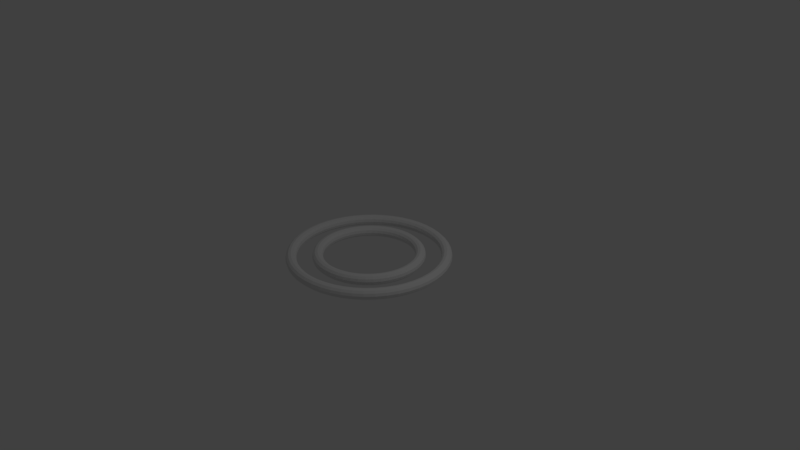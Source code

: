 # Source: DoubleRing.blend  (saved by Blender 2.79.0; exported with 4.5.12 LTS)
import bpy
from mathutils import Matrix  # noqa: F401  (used for matrix-valued properties, if any)

bpy.ops.wm.read_factory_settings(use_empty=True)
scene = bpy.context.scene
scene.name = 'Scene'

# ---- collections
col_collection_1 = bpy.data.collections.new('Collection 1'); scene.collection.children.link(col_collection_1)

# ---- world
world_world = bpy.data.worlds.new('World'); scene.world = world_world
world_world.color = (0.05088, 0.05088, 0.05088)
world_world.use_sun_shadow = False
world_world.sun_shadow_jitter_overblur = 0.0
world_world.cycles.sampling_method = 'MANUAL'

# ---- cameras
cam_camera = bpy.data.cameras.new('Camera')
cam_camera.clip_end = 100.0
cam_camera.lens = 35.0
cam_camera.sensor_width = 32.0
cam_camera.sensor_height = 18.0
cam_camera.ortho_scale = 7.314
cam_camera.dof.focus_distance = 0.0
cam_camera.dof.aperture_fstop = 128.0

# ---- lights
light_lamp = bpy.data.lights.new('Lamp', 'POINT')
light_lamp.transmission_factor = 0.0
light_lamp.cutoff_distance = 30.0
light_lamp.energy = 100.0
light_lamp.shadow_buffer_clip_start = 1.001
light_lamp.shadow_soft_size = 0.1
light_lamp.shadow_maximum_resolution = 0.006
light_lamp.use_absolute_resolution = True

# ---- meshes
me_torus_002 = bpy.data.meshes.new('Torus.002')
me_torus_002.from_pydata([(1.07, 0.0, 0.0), (1.061, 0.0, 0.035), (1.035, 0.0, 0.06062), (1.0, 0.0, 0.07), (0.965, 0.0, 0.06062), (0.9394, 0.0, 0.035), (0.93, 0.0, 8.573e-18), (0.9394, 0.0, -0.035), (0.965, 0.0, -0.06062), (1.0, 0.0, -0.07), (1.035, 0.0, -0.06062), (1.061, 0.0, -0.035), (1.061, 0.1397, 0.0), (1.052, 0.1384, 0.035), (1.026, 0.1351, 0.06062), (0.9914, 0.1305, 0.07), (0.9567, 0.126, 0.06062), (0.9313, 0.1226, 0.035), (0.922, 0.1214, 8.573e-18), (0.9313, 0.1226, -0.035), (0.9567, 0.126, -0.06062), (0.9914, 0.1305, -0.07), (1.026, 0.1351, -0.06062), (1.052, 0.1384, -0.035), (1.034, 0.2769, 0.0), (1.024, 0.2745, 0.035), (0.9997, 0.2679, 0.06062), (0.9659, 0.2588, 0.07), (0.9321, 0.2498, 0.06062), (0.9074, 0.2431, 0.035), (0.8983, 0.2407, 8.573e-18), (0.9074, 0.2431, -0.035), (0.9321, 0.2498, -0.06062), (0.9659, 0.2588, -0.07), (0.9997, 0.2679, -0.06062), (1.024, 0.2745, -0.035), (0.9886, 0.4095, 0.0), (0.9799, 0.4059, 0.035), (0.9562, 0.3961, 0.06062), (0.9239, 0.3827, 0.07), (0.8915, 0.3693, 0.06062), (0.8679, 0.3595, 0.035), (0.8592, 0.3559, 8.573e-18), (0.8679, 0.3595, -0.035), (0.8915, 0.3693, -0.06062), (0.9239, 0.3827, -0.07), (0.9562, 0.3961, -0.06062), (0.9799, 0.4059, -0.035), (0.9266, 0.535, 0.0), (0.9185, 0.5303, 0.035), (0.8963, 0.5175, 0.06062), (0.866, 0.5, 0.07), (0.8357, 0.4825, 0.06062), (0.8135, 0.4697, 0.035), (0.8054, 0.465, 8.573e-18), (0.8135, 0.4697, -0.035), (0.8357, 0.4825, -0.06062), (0.866, 0.5, -0.07), (0.8963, 0.5175, -0.06062), (0.9185, 0.5303, -0.035), (0.8489, 0.6514, 0.0), (0.8414, 0.6457, 0.035), (0.8211, 0.6301, 0.06062), (0.7934, 0.6088, 0.07), (0.7656, 0.5875, 0.06062), (0.7453, 0.5719, 0.035), (0.7378, 0.5661, 8.573e-18), (0.7453, 0.5719, -0.035), (0.7656, 0.5875, -0.06062), (0.7934, 0.6088, -0.07), (0.8211, 0.6301, -0.06062), (0.8414, 0.6457, -0.035), (0.7566, 0.7566, 0.0), (0.75, 0.75, 0.035), (0.7319, 0.7319, 0.06062), (0.7071, 0.7071, 0.07), (0.6824, 0.6824, 0.06062), (0.6642, 0.6642, 0.035), (0.6576, 0.6576, 8.573e-18), (0.6642, 0.6642, -0.035), (0.6824, 0.6824, -0.06062), (0.7071, 0.7071, -0.07), (0.7319, 0.7319, -0.06062), (0.75, 0.75, -0.035), (0.6514, 0.8489, 0.0), (0.6457, 0.8414, 0.035), (0.6301, 0.8211, 0.06062), (0.6088, 0.7934, 0.07), (0.5875, 0.7656, 0.06062), (0.5719, 0.7453, 0.035), (0.5661, 0.7378, 8.573e-18), (0.5719, 0.7453, -0.035), (0.5875, 0.7656, -0.06062), (0.6088, 0.7934, -0.07), (0.6301, 0.8211, -0.06062), (0.6457, 0.8414, -0.035), (0.535, 0.9266, 0.0), (0.5303, 0.9185, 0.035), (0.5175, 0.8963, 0.06062), (0.5, 0.866, 0.07), (0.4825, 0.8357, 0.06062), (0.4697, 0.8135, 0.035), (0.465, 0.8054, 8.573e-18), (0.4697, 0.8135, -0.035), (0.4825, 0.8357, -0.06062), (0.5, 0.866, -0.07), (0.5175, 0.8963, -0.06062), (0.5303, 0.9185, -0.035), (0.4095, 0.9886, 0.0), (0.4059, 0.9799, 0.035), (0.3961, 0.9562, 0.06062), (0.3827, 0.9239, 0.07), (0.3693, 0.8915, 0.06062), (0.3595, 0.8679, 0.035), (0.3559, 0.8592, 8.573e-18), (0.3595, 0.8679, -0.035), (0.3693, 0.8915, -0.06062), (0.3827, 0.9239, -0.07), (0.3961, 0.9562, -0.06062), (0.4059, 0.9799, -0.035), (0.2769, 1.034, 0.0), (0.2745, 1.024, 0.035), (0.2679, 0.9997, 0.06062), (0.2588, 0.9659, 0.07), (0.2498, 0.9321, 0.06062), (0.2431, 0.9074, 0.035), (0.2407, 0.8983, 8.573e-18), (0.2431, 0.9074, -0.035), (0.2498, 0.9321, -0.06062), (0.2588, 0.9659, -0.07), (0.2679, 0.9997, -0.06062), (0.2745, 1.024, -0.035), (0.1397, 1.061, 0.0), (0.1384, 1.052, 0.035), (0.1351, 1.026, 0.06062), (0.1305, 0.9914, 0.07), (0.126, 0.9567, 0.06062), (0.1226, 0.9313, 0.035), (0.1214, 0.922, 8.573e-18), (0.1226, 0.9313, -0.035), (0.126, 0.9567, -0.06062), (0.1305, 0.9914, -0.07), (0.1351, 1.026, -0.06062), (0.1384, 1.052, -0.035), (8.078e-08, 1.07, 0.0), (8.007e-08, 1.061, 0.035), (7.814e-08, 1.035, 0.06062), (7.55e-08, 1.0, 0.07), (7.286e-08, 0.965, 0.06062), (7.092e-08, 0.9394, 0.035), (7.021e-08, 0.93, 8.573e-18), (7.092e-08, 0.9394, -0.035), (7.286e-08, 0.965, -0.06062), (7.55e-08, 1.0, -0.07), (7.814e-08, 1.035, -0.06062), (8.007e-08, 1.061, -0.035), (-0.1397, 1.061, 0.0), (-0.1384, 1.052, 0.035), (-0.1351, 1.026, 0.06062), (-0.1305, 0.9914, 0.07), (-0.126, 0.9567, 0.06062), (-0.1226, 0.9313, 0.035), (-0.1214, 0.922, 8.573e-18), (-0.1226, 0.9313, -0.035), (-0.126, 0.9567, -0.06062), (-0.1305, 0.9914, -0.07), (-0.1351, 1.026, -0.06062), (-0.1384, 1.052, -0.035), (-0.2769, 1.034, 0.0), (-0.2745, 1.024, 0.035), (-0.2679, 0.9997, 0.06062), (-0.2588, 0.9659, 0.07), (-0.2498, 0.9321, 0.06062), (-0.2431, 0.9074, 0.035), (-0.2407, 0.8983, 8.573e-18), (-0.2431, 0.9074, -0.035), (-0.2498, 0.9321, -0.06062), (-0.2588, 0.9659, -0.07), (-0.2679, 0.9997, -0.06062), (-0.2745, 1.024, -0.035), (-0.4095, 0.9886, 0.0), (-0.4059, 0.9799, 0.035), (-0.3961, 0.9562, 0.06062), (-0.3827, 0.9239, 0.07), (-0.3693, 0.8915, 0.06062), (-0.3595, 0.8679, 0.035), (-0.3559, 0.8592, 8.573e-18), (-0.3595, 0.8679, -0.035), (-0.3693, 0.8915, -0.06062), (-0.3827, 0.9239, -0.07), (-0.3961, 0.9562, -0.06062), (-0.4059, 0.9799, -0.035), (-0.535, 0.9266, 0.0), (-0.5303, 0.9185, 0.035), (-0.5175, 0.8963, 0.06062), (-0.5, 0.866, 0.07), (-0.4825, 0.8357, 0.06062), (-0.4697, 0.8135, 0.035), (-0.465, 0.8054, 8.573e-18), (-0.4697, 0.8135, -0.035), (-0.4825, 0.8357, -0.06062), (-0.5, 0.866, -0.07), (-0.5175, 0.8963, -0.06062), (-0.5303, 0.9185, -0.035), (-0.6514, 0.8489, 0.0), (-0.6457, 0.8414, 0.035), (-0.6301, 0.8211, 0.06062), (-0.6088, 0.7934, 0.07), (-0.5875, 0.7656, 0.06062), (-0.5719, 0.7453, 0.035), (-0.5661, 0.7378, 8.573e-18), (-0.5719, 0.7453, -0.035), (-0.5875, 0.7656, -0.06062), (-0.6088, 0.7934, -0.07), (-0.6301, 0.8211, -0.06062), (-0.6457, 0.8414, -0.035), (-0.7566, 0.7566, 0.0), (-0.75, 0.75, 0.035), (-0.7319, 0.7319, 0.06062), (-0.7071, 0.7071, 0.07), (-0.6824, 0.6824, 0.06062), (-0.6642, 0.6642, 0.035), (-0.6576, 0.6576, 8.573e-18), (-0.6642, 0.6642, -0.035), (-0.6824, 0.6824, -0.06062), (-0.7071, 0.7071, -0.07), (-0.7319, 0.7319, -0.06062), (-0.75, 0.75, -0.035), (-0.8489, 0.6514, 0.0), (-0.8414, 0.6457, 0.035), (-0.8211, 0.6301, 0.06062), (-0.7934, 0.6088, 0.07), (-0.7656, 0.5875, 0.06062), (-0.7453, 0.5719, 0.035), (-0.7378, 0.5661, 8.573e-18), (-0.7453, 0.5719, -0.035), (-0.7656, 0.5875, -0.06062), (-0.7934, 0.6088, -0.07), (-0.8211, 0.6301, -0.06062), (-0.8414, 0.6457, -0.035), (-0.9266, 0.535, 0.0), (-0.9185, 0.5303, 0.035), (-0.8963, 0.5175, 0.06062), (-0.866, 0.5, 0.07), (-0.8357, 0.4825, 0.06062), (-0.8135, 0.4697, 0.035), (-0.8054, 0.465, 8.573e-18), (-0.8135, 0.4697, -0.035), (-0.8357, 0.4825, -0.06062), (-0.866, 0.5, -0.07), (-0.8963, 0.5175, -0.06062), (-0.9185, 0.5303, -0.035), (-0.9886, 0.4095, 0.0), (-0.9799, 0.4059, 0.035), (-0.9562, 0.3961, 0.06062), (-0.9239, 0.3827, 0.07), (-0.8915, 0.3693, 0.06062), (-0.8679, 0.3595, 0.035), (-0.8592, 0.3559, 8.573e-18), (-0.8679, 0.3595, -0.035), (-0.8915, 0.3693, -0.06062), (-0.9239, 0.3827, -0.07), (-0.9562, 0.3961, -0.06062), (-0.9799, 0.4059, -0.035), (-1.034, 0.2769, 0.0), (-1.024, 0.2745, 0.035), (-0.9997, 0.2679, 0.06062), (-0.9659, 0.2588, 0.07), (-0.9321, 0.2498, 0.06062), (-0.9074, 0.2431, 0.035), (-0.8983, 0.2407, 8.573e-18), (-0.9074, 0.2431, -0.035), (-0.9321, 0.2498, -0.06062), (-0.9659, 0.2588, -0.07), (-0.9997, 0.2679, -0.06062), (-1.024, 0.2745, -0.035), (-1.061, 0.1397, 0.0), (-1.052, 0.1384, 0.035), (-1.026, 0.1351, 0.06062), (-0.9914, 0.1305, 0.07), (-0.9567, 0.126, 0.06062), (-0.9313, 0.1226, 0.035), (-0.922, 0.1214, 8.573e-18), (-0.9313, 0.1226, -0.035), (-0.9567, 0.126, -0.06062), (-0.9914, 0.1305, -0.07), (-1.026, 0.1351, -0.06062), (-1.052, 0.1384, -0.035), (-1.07, 9.354e-08, 0.0), (-1.061, 9.272e-08, 0.035), (-1.035, 9.048e-08, 0.06062), (-1.0, 8.742e-08, 0.07), (-0.965, 8.436e-08, 0.06062), (-0.9394, 8.212e-08, 0.035), (-0.93, 8.13e-08, 8.573e-18), (-0.9394, 8.212e-08, -0.035), (-0.965, 8.436e-08, -0.06062), (-1.0, 8.742e-08, -0.07), (-1.035, 9.048e-08, -0.06062), (-1.061, 9.272e-08, -0.035), (-1.061, -0.1397, 0.0), (-1.052, -0.1384, 0.035), (-1.026, -0.1351, 0.06062), (-0.9914, -0.1305, 0.07), (-0.9567, -0.126, 0.06062), (-0.9313, -0.1226, 0.035), (-0.922, -0.1214, 8.573e-18), (-0.9313, -0.1226, -0.035), (-0.9567, -0.126, -0.06062), (-0.9914, -0.1305, -0.07), (-1.026, -0.1351, -0.06062), (-1.052, -0.1384, -0.035), (-1.034, -0.2769, 0.0), (-1.024, -0.2745, 0.035), (-0.9997, -0.2679, 0.06062), (-0.9659, -0.2588, 0.07), (-0.9321, -0.2498, 0.06062), (-0.9074, -0.2431, 0.035), (-0.8983, -0.2407, 8.573e-18), (-0.9074, -0.2431, -0.035), (-0.9321, -0.2498, -0.06062), (-0.9659, -0.2588, -0.07), (-0.9997, -0.2679, -0.06062), (-1.024, -0.2745, -0.035), (-0.9886, -0.4095, 0.0), (-0.9799, -0.4059, 0.035), (-0.9562, -0.3961, 0.06062), (-0.9239, -0.3827, 0.07), (-0.8915, -0.3693, 0.06062), (-0.8679, -0.3595, 0.035), (-0.8592, -0.3559, 8.573e-18), (-0.8679, -0.3595, -0.035), (-0.8915, -0.3693, -0.06062), (-0.9239, -0.3827, -0.07), (-0.9562, -0.3961, -0.06062), (-0.9799, -0.4059, -0.035), (-0.9266, -0.535, 0.0), (-0.9185, -0.5303, 0.035), (-0.8963, -0.5175, 0.06062), (-0.866, -0.5, 0.07), (-0.8357, -0.4825, 0.06062), (-0.8135, -0.4697, 0.035), (-0.8054, -0.465, 8.573e-18), (-0.8135, -0.4697, -0.035), (-0.8357, -0.4825, -0.06062), (-0.866, -0.5, -0.07), (-0.8963, -0.5175, -0.06062), (-0.9185, -0.5303, -0.035), (-0.8489, -0.6514, 0.0), (-0.8414, -0.6457, 0.035), (-0.8211, -0.6301, 0.06062), (-0.7934, -0.6088, 0.07), (-0.7656, -0.5875, 0.06062), (-0.7453, -0.5719, 0.035), (-0.7378, -0.5661, 8.573e-18), (-0.7453, -0.5719, -0.035), (-0.7656, -0.5875, -0.06062), (-0.7934, -0.6088, -0.07), (-0.8211, -0.6301, -0.06062), (-0.8414, -0.6457, -0.035), (-0.7566, -0.7566, 0.0), (-0.75, -0.75, 0.035), (-0.7319, -0.7319, 0.06062), (-0.7071, -0.7071, 0.07), (-0.6824, -0.6824, 0.06062), (-0.6642, -0.6642, 0.035), (-0.6576, -0.6576, 8.573e-18), (-0.6642, -0.6642, -0.035), (-0.6824, -0.6824, -0.06062), (-0.7071, -0.7071, -0.07), (-0.7319, -0.7319, -0.06062), (-0.75, -0.75, -0.035), (-0.6514, -0.8489, 0.0), (-0.6457, -0.8414, 0.035), (-0.6301, -0.8211, 0.06062), (-0.6088, -0.7934, 0.07), (-0.5875, -0.7656, 0.06062), (-0.5719, -0.7453, 0.035), (-0.5661, -0.7378, 8.573e-18), (-0.5719, -0.7453, -0.035), (-0.5875, -0.7656, -0.06062), (-0.6088, -0.7934, -0.07), (-0.6301, -0.8211, -0.06062), (-0.6457, -0.8414, -0.035), (-0.535, -0.9266, 0.0), (-0.5303, -0.9185, 0.035), (-0.5175, -0.8963, 0.06062), (-0.5, -0.866, 0.07), (-0.4825, -0.8357, 0.06062), (-0.4697, -0.8135, 0.035), (-0.465, -0.8054, 8.573e-18), (-0.4697, -0.8135, -0.035), (-0.4825, -0.8357, -0.06062), (-0.5, -0.866, -0.07), (-0.5175, -0.8963, -0.06062), (-0.5303, -0.9185, -0.035), (-0.4095, -0.9886, 0.0), (-0.4059, -0.9799, 0.035), (-0.3961, -0.9562, 0.06062), (-0.3827, -0.9239, 0.07), (-0.3693, -0.8915, 0.06062), (-0.3595, -0.8679, 0.035), (-0.3559, -0.8592, 8.573e-18), (-0.3595, -0.8679, -0.035), (-0.3693, -0.8915, -0.06062), (-0.3827, -0.9239, -0.07), (-0.3961, -0.9562, -0.06062), (-0.4059, -0.9799, -0.035), (-0.2769, -1.034, 0.0), (-0.2745, -1.024, 0.035), (-0.2679, -0.9997, 0.06062), (-0.2588, -0.9659, 0.07), (-0.2498, -0.9321, 0.06062), (-0.2431, -0.9074, 0.035), (-0.2407, -0.8983, 8.573e-18), (-0.2431, -0.9074, -0.035), (-0.2498, -0.9321, -0.06062), (-0.2588, -0.9659, -0.07), (-0.2679, -0.9997, -0.06062), (-0.2745, -1.024, -0.035), (-0.1397, -1.061, 0.0), (-0.1384, -1.052, 0.035), (-0.1351, -1.026, 0.06062), (-0.1305, -0.9914, 0.07), (-0.126, -0.9567, 0.06062), (-0.1226, -0.9313, 0.035), (-0.1214, -0.922, 8.573e-18), (-0.1226, -0.9313, -0.035), (-0.126, -0.9567, -0.06062), (-0.1305, -0.9914, -0.07), (-0.1351, -1.026, -0.06062), (-0.1384, -1.052, -0.035), (8.078e-08, -1.07, 0.0), (8.007e-08, -1.061, 0.035), (7.814e-08, -1.035, 0.06062), (7.55e-08, -1.0, 0.07), (7.286e-08, -0.965, 0.06062), (7.092e-08, -0.9394, 0.035), (7.021e-08, -0.93, 8.573e-18), (7.092e-08, -0.9394, -0.035), (7.286e-08, -0.965, -0.06062), (7.55e-08, -1.0, -0.07), (7.814e-08, -1.035, -0.06062), (8.007e-08, -1.061, -0.035), (0.1397, -1.061, 0.0), (0.1384, -1.052, 0.035), (0.1351, -1.026, 0.06062), (0.1305, -0.9914, 0.07), (0.126, -0.9567, 0.06062), (0.1226, -0.9313, 0.035), (0.1214, -0.922, 8.573e-18), (0.1226, -0.9313, -0.035), (0.126, -0.9567, -0.06062), (0.1305, -0.9914, -0.07), (0.1351, -1.026, -0.06062), (0.1384, -1.052, -0.035), (0.2769, -1.034, 0.0), (0.2745, -1.024, 0.035), (0.2679, -0.9997, 0.06062), (0.2588, -0.9659, 0.07), (0.2498, -0.9321, 0.06062), (0.2431, -0.9074, 0.035), (0.2407, -0.8983, 8.573e-18), (0.2431, -0.9074, -0.035), (0.2498, -0.9321, -0.06062), (0.2588, -0.9659, -0.07), (0.2679, -0.9997, -0.06062), (0.2745, -1.024, -0.035), (0.4095, -0.9886, 0.0), (0.4059, -0.9799, 0.035), (0.3961, -0.9562, 0.06062), (0.3827, -0.9239, 0.07), (0.3693, -0.8915, 0.06062), (0.3595, -0.8679, 0.035), (0.3559, -0.8592, 8.573e-18), (0.3595, -0.8679, -0.035), (0.3693, -0.8915, -0.06062), (0.3827, -0.9239, -0.07), (0.3961, -0.9562, -0.06062), (0.4059, -0.9799, -0.035), (0.535, -0.9266, 0.0), (0.5303, -0.9185, 0.035), (0.5175, -0.8963, 0.06062), (0.5, -0.866, 0.07), (0.4825, -0.8357, 0.06062), (0.4697, -0.8135, 0.035), (0.465, -0.8054, 8.573e-18), (0.4697, -0.8135, -0.035), (0.4825, -0.8357, -0.06062), (0.5, -0.866, -0.07), (0.5175, -0.8963, -0.06062), (0.5303, -0.9185, -0.035), (0.6514, -0.8489, 0.0), (0.6457, -0.8414, 0.035), (0.6301, -0.8211, 0.06062), (0.6088, -0.7934, 0.07), (0.5875, -0.7656, 0.06062), (0.5719, -0.7453, 0.035), (0.5661, -0.7378, 8.573e-18), (0.5719, -0.7453, -0.035), (0.5875, -0.7656, -0.06062), (0.6088, -0.7934, -0.07), (0.6301, -0.8211, -0.06062), (0.6457, -0.8414, -0.035), (0.7566, -0.7566, 0.0), (0.75, -0.75, 0.035), (0.7319, -0.7319, 0.06062), (0.7071, -0.7071, 0.07), (0.6824, -0.6824, 0.06062), (0.6642, -0.6642, 0.035), (0.6576, -0.6576, 8.573e-18), (0.6642, -0.6642, -0.035), (0.6824, -0.6824, -0.06062), (0.7071, -0.7071, -0.07), (0.7319, -0.7319, -0.06062), (0.75, -0.75, -0.035), (0.8489, -0.6514, 0.0), (0.8414, -0.6457, 0.035), (0.8211, -0.6301, 0.06062), (0.7934, -0.6088, 0.07), (0.7656, -0.5875, 0.06062), (0.7453, -0.5719, 0.035), (0.7378, -0.5661, 8.573e-18), (0.7453, -0.5719, -0.035), (0.7656, -0.5875, -0.06062), (0.7934, -0.6088, -0.07), (0.8211, -0.6301, -0.06062), (0.8414, -0.6457, -0.035), (0.9266, -0.535, 0.0), (0.9185, -0.5303, 0.035), (0.8963, -0.5175, 0.06062), (0.866, -0.5, 0.07), (0.8357, -0.4825, 0.06062), (0.8135, -0.4697, 0.035), (0.8054, -0.465, 8.573e-18), (0.8135, -0.4697, -0.035), (0.8357, -0.4825, -0.06062), (0.866, -0.5, -0.07), (0.8963, -0.5175, -0.06062), (0.9185, -0.5303, -0.035), (0.9886, -0.4095, 0.0), (0.9799, -0.4059, 0.035), (0.9562, -0.3961, 0.06062), (0.9239, -0.3827, 0.07), (0.8915, -0.3693, 0.06062), (0.8679, -0.3595, 0.035), (0.8592, -0.3559, 8.573e-18), (0.8679, -0.3595, -0.035), (0.8915, -0.3693, -0.06062), (0.9239, -0.3827, -0.07), (0.9562, -0.3961, -0.06062), (0.9799, -0.4059, -0.035), (1.034, -0.2769, 0.0), (1.024, -0.2745, 0.035), (0.9997, -0.2679, 0.06062), (0.9659, -0.2588, 0.07), (0.9321, -0.2498, 0.06062), (0.9074, -0.2431, 0.035), (0.8983, -0.2407, 8.573e-18), (0.9074, -0.2431, -0.035), (0.9321, -0.2498, -0.06062), (0.9659, -0.2588, -0.07), (0.9997, -0.2679, -0.06062), (1.024, -0.2745, -0.035), (1.061, -0.1397, 0.0), (1.052, -0.1384, 0.035), (1.026, -0.1351, 0.06062), (0.9914, -0.1305, 0.07), (0.9567, -0.126, 0.06062), (0.9313, -0.1226, 0.035), (0.922, -0.1214, 8.573e-18), (0.9313, -0.1226, -0.035), (0.9567, -0.126, -0.06062), (0.9914, -0.1305, -0.07), (1.026, -0.1351, -0.06062), (1.052, -0.1384, -0.035)], [], [(0, 12, 13, 1), (1, 13, 14, 2), (2, 14, 15, 3), (3, 15, 16, 4), (4, 16, 17, 5), (5, 17, 18, 6), (6, 18, 19, 7), (7, 19, 20, 8), (8, 20, 21, 9), (9, 21, 22, 10), (10, 22, 23, 11), (11, 23, 12, 0), (12, 24, 25, 13), (13, 25, 26, 14), (14, 26, 27, 15), (15, 27, 28, 16), (16, 28, 29, 17), (17, 29, 30, 18), (18, 30, 31, 19), (19, 31, 32, 20), (20, 32, 33, 21), (21, 33, 34, 22), (22, 34, 35, 23), (23, 35, 24, 12), (24, 36, 37, 25), (25, 37, 38, 26), (26, 38, 39, 27), (27, 39, 40, 28), (28, 40, 41, 29), (29, 41, 42, 30), (30, 42, 43, 31), (31, 43, 44, 32), (32, 44, 45, 33), (33, 45, 46, 34), (34, 46, 47, 35), (35, 47, 36, 24), (36, 48, 49, 37), (37, 49, 50, 38), (38, 50, 51, 39), (39, 51, 52, 40), (40, 52, 53, 41), (41, 53, 54, 42), (42, 54, 55, 43), (43, 55, 56, 44), (44, 56, 57, 45), (45, 57, 58, 46), (46, 58, 59, 47), (47, 59, 48, 36), (48, 60, 61, 49), (49, 61, 62, 50), (50, 62, 63, 51), (51, 63, 64, 52), (52, 64, 65, 53), (53, 65, 66, 54), (54, 66, 67, 55), (55, 67, 68, 56), (56, 68, 69, 57), (57, 69, 70, 58), (58, 70, 71, 59), (59, 71, 60, 48), (60, 72, 73, 61), (61, 73, 74, 62), (62, 74, 75, 63), (63, 75, 76, 64), (64, 76, 77, 65), (65, 77, 78, 66), (66, 78, 79, 67), (67, 79, 80, 68), (68, 80, 81, 69), (69, 81, 82, 70), (70, 82, 83, 71), (71, 83, 72, 60), (72, 84, 85, 73), (73, 85, 86, 74), (74, 86, 87, 75), (75, 87, 88, 76), (76, 88, 89, 77), (77, 89, 90, 78), (78, 90, 91, 79), (79, 91, 92, 80), (80, 92, 93, 81), (81, 93, 94, 82), (82, 94, 95, 83), (83, 95, 84, 72), (84, 96, 97, 85), (85, 97, 98, 86), (86, 98, 99, 87), (87, 99, 100, 88), (88, 100, 101, 89), (89, 101, 102, 90), (90, 102, 103, 91), (91, 103, 104, 92), (92, 104, 105, 93), (93, 105, 106, 94), (94, 106, 107, 95), (95, 107, 96, 84), (96, 108, 109, 97), (97, 109, 110, 98), (98, 110, 111, 99), (99, 111, 112, 100), (100, 112, 113, 101), (101, 113, 114, 102), (102, 114, 115, 103), (103, 115, 116, 104), (104, 116, 117, 105), (105, 117, 118, 106), (106, 118, 119, 107), (107, 119, 108, 96), (108, 120, 121, 109), (109, 121, 122, 110), (110, 122, 123, 111), (111, 123, 124, 112), (112, 124, 125, 113), (113, 125, 126, 114), (114, 126, 127, 115), (115, 127, 128, 116), (116, 128, 129, 117), (117, 129, 130, 118), (118, 130, 131, 119), (119, 131, 120, 108), (120, 132, 133, 121), (121, 133, 134, 122), (122, 134, 135, 123), (123, 135, 136, 124), (124, 136, 137, 125), (125, 137, 138, 126), (126, 138, 139, 127), (127, 139, 140, 128), (128, 140, 141, 129), (129, 141, 142, 130), (130, 142, 143, 131), (131, 143, 132, 120), (132, 144, 145, 133), (133, 145, 146, 134), (134, 146, 147, 135), (135, 147, 148, 136), (136, 148, 149, 137), (137, 149, 150, 138), (138, 150, 151, 139), (139, 151, 152, 140), (140, 152, 153, 141), (141, 153, 154, 142), (142, 154, 155, 143), (143, 155, 144, 132), (144, 156, 157, 145), (145, 157, 158, 146), (146, 158, 159, 147), (147, 159, 160, 148), (148, 160, 161, 149), (149, 161, 162, 150), (150, 162, 163, 151), (151, 163, 164, 152), (152, 164, 165, 153), (153, 165, 166, 154), (154, 166, 167, 155), (155, 167, 156, 144), (156, 168, 169, 157), (157, 169, 170, 158), (158, 170, 171, 159), (159, 171, 172, 160), (160, 172, 173, 161), (161, 173, 174, 162), (162, 174, 175, 163), (163, 175, 176, 164), (164, 176, 177, 165), (165, 177, 178, 166), (166, 178, 179, 167), (167, 179, 168, 156), (168, 180, 181, 169), (169, 181, 182, 170), (170, 182, 183, 171), (171, 183, 184, 172), (172, 184, 185, 173), (173, 185, 186, 174), (174, 186, 187, 175), (175, 187, 188, 176), (176, 188, 189, 177), (177, 189, 190, 178), (178, 190, 191, 179), (179, 191, 180, 168), (180, 192, 193, 181), (181, 193, 194, 182), (182, 194, 195, 183), (183, 195, 196, 184), (184, 196, 197, 185), (185, 197, 198, 186), (186, 198, 199, 187), (187, 199, 200, 188), (188, 200, 201, 189), (189, 201, 202, 190), (190, 202, 203, 191), (191, 203, 192, 180), (192, 204, 205, 193), (193, 205, 206, 194), (194, 206, 207, 195), (195, 207, 208, 196), (196, 208, 209, 197), (197, 209, 210, 198), (198, 210, 211, 199), (199, 211, 212, 200), (200, 212, 213, 201), (201, 213, 214, 202), (202, 214, 215, 203), (203, 215, 204, 192), (204, 216, 217, 205), (205, 217, 218, 206), (206, 218, 219, 207), (207, 219, 220, 208), (208, 220, 221, 209), (209, 221, 222, 210), (210, 222, 223, 211), (211, 223, 224, 212), (212, 224, 225, 213), (213, 225, 226, 214), (214, 226, 227, 215), (215, 227, 216, 204), (216, 228, 229, 217), (217, 229, 230, 218), (218, 230, 231, 219), (219, 231, 232, 220), (220, 232, 233, 221), (221, 233, 234, 222), (222, 234, 235, 223), (223, 235, 236, 224), (224, 236, 237, 225), (225, 237, 238, 226), (226, 238, 239, 227), (227, 239, 228, 216), (228, 240, 241, 229), (229, 241, 242, 230), (230, 242, 243, 231), (231, 243, 244, 232), (232, 244, 245, 233), (233, 245, 246, 234), (234, 246, 247, 235), (235, 247, 248, 236), (236, 248, 249, 237), (237, 249, 250, 238), (238, 250, 251, 239), (239, 251, 240, 228), (240, 252, 253, 241), (241, 253, 254, 242), (242, 254, 255, 243), (243, 255, 256, 244), (244, 256, 257, 245), (245, 257, 258, 246), (246, 258, 259, 247), (247, 259, 260, 248), (248, 260, 261, 249), (249, 261, 262, 250), (250, 262, 263, 251), (251, 263, 252, 240), (252, 264, 265, 253), (253, 265, 266, 254), (254, 266, 267, 255), (255, 267, 268, 256), (256, 268, 269, 257), (257, 269, 270, 258), (258, 270, 271, 259), (259, 271, 272, 260), (260, 272, 273, 261), (261, 273, 274, 262), (262, 274, 275, 263), (263, 275, 264, 252), (264, 276, 277, 265), (265, 277, 278, 266), (266, 278, 279, 267), (267, 279, 280, 268), (268, 280, 281, 269), (269, 281, 282, 270), (270, 282, 283, 271), (271, 283, 284, 272), (272, 284, 285, 273), (273, 285, 286, 274), (274, 286, 287, 275), (275, 287, 276, 264), (276, 288, 289, 277), (277, 289, 290, 278), (278, 290, 291, 279), (279, 291, 292, 280), (280, 292, 293, 281), (281, 293, 294, 282), (282, 294, 295, 283), (283, 295, 296, 284), (284, 296, 297, 285), (285, 297, 298, 286), (286, 298, 299, 287), (287, 299, 288, 276), (288, 300, 301, 289), (289, 301, 302, 290), (290, 302, 303, 291), (291, 303, 304, 292), (292, 304, 305, 293), (293, 305, 306, 294), (294, 306, 307, 295), (295, 307, 308, 296), (296, 308, 309, 297), (297, 309, 310, 298), (298, 310, 311, 299), (299, 311, 300, 288), (300, 312, 313, 301), (301, 313, 314, 302), (302, 314, 315, 303), (303, 315, 316, 304), (304, 316, 317, 305), (305, 317, 318, 306), (306, 318, 319, 307), (307, 319, 320, 308), (308, 320, 321, 309), (309, 321, 322, 310), (310, 322, 323, 311), (311, 323, 312, 300), (312, 324, 325, 313), (313, 325, 326, 314), (314, 326, 327, 315), (315, 327, 328, 316), (316, 328, 329, 317), (317, 329, 330, 318), (318, 330, 331, 319), (319, 331, 332, 320), (320, 332, 333, 321), (321, 333, 334, 322), (322, 334, 335, 323), (323, 335, 324, 312), (324, 336, 337, 325), (325, 337, 338, 326), (326, 338, 339, 327), (327, 339, 340, 328), (328, 340, 341, 329), (329, 341, 342, 330), (330, 342, 343, 331), (331, 343, 344, 332), (332, 344, 345, 333), (333, 345, 346, 334), (334, 346, 347, 335), (335, 347, 336, 324), (336, 348, 349, 337), (337, 349, 350, 338), (338, 350, 351, 339), (339, 351, 352, 340), (340, 352, 353, 341), (341, 353, 354, 342), (342, 354, 355, 343), (343, 355, 356, 344), (344, 356, 357, 345), (345, 357, 358, 346), (346, 358, 359, 347), (347, 359, 348, 336), (348, 360, 361, 349), (349, 361, 362, 350), (350, 362, 363, 351), (351, 363, 364, 352), (352, 364, 365, 353), (353, 365, 366, 354), (354, 366, 367, 355), (355, 367, 368, 356), (356, 368, 369, 357), (357, 369, 370, 358), (358, 370, 371, 359), (359, 371, 360, 348), (360, 372, 373, 361), (361, 373, 374, 362), (362, 374, 375, 363), (363, 375, 376, 364), (364, 376, 377, 365), (365, 377, 378, 366), (366, 378, 379, 367), (367, 379, 380, 368), (368, 380, 381, 369), (369, 381, 382, 370), (370, 382, 383, 371), (371, 383, 372, 360), (372, 384, 385, 373), (373, 385, 386, 374), (374, 386, 387, 375), (375, 387, 388, 376), (376, 388, 389, 377), (377, 389, 390, 378), (378, 390, 391, 379), (379, 391, 392, 380), (380, 392, 393, 381), (381, 393, 394, 382), (382, 394, 395, 383), (383, 395, 384, 372), (384, 396, 397, 385), (385, 397, 398, 386), (386, 398, 399, 387), (387, 399, 400, 388), (388, 400, 401, 389), (389, 401, 402, 390), (390, 402, 403, 391), (391, 403, 404, 392), (392, 404, 405, 393), (393, 405, 406, 394), (394, 406, 407, 395), (395, 407, 396, 384), (396, 408, 409, 397), (397, 409, 410, 398), (398, 410, 411, 399), (399, 411, 412, 400), (400, 412, 413, 401), (401, 413, 414, 402), (402, 414, 415, 403), (403, 415, 416, 404), (404, 416, 417, 405), (405, 417, 418, 406), (406, 418, 419, 407), (407, 419, 408, 396), (408, 420, 421, 409), (409, 421, 422, 410), (410, 422, 423, 411), (411, 423, 424, 412), (412, 424, 425, 413), (413, 425, 426, 414), (414, 426, 427, 415), (415, 427, 428, 416), (416, 428, 429, 417), (417, 429, 430, 418), (418, 430, 431, 419), (419, 431, 420, 408), (420, 432, 433, 421), (421, 433, 434, 422), (422, 434, 435, 423), (423, 435, 436, 424), (424, 436, 437, 425), (425, 437, 438, 426), (426, 438, 439, 427), (427, 439, 440, 428), (428, 440, 441, 429), (429, 441, 442, 430), (430, 442, 443, 431), (431, 443, 432, 420), (432, 444, 445, 433), (433, 445, 446, 434), (434, 446, 447, 435), (435, 447, 448, 436), (436, 448, 449, 437), (437, 449, 450, 438), (438, 450, 451, 439), (439, 451, 452, 440), (440, 452, 453, 441), (441, 453, 454, 442), (442, 454, 455, 443), (443, 455, 444, 432), (444, 456, 457, 445), (445, 457, 458, 446), (446, 458, 459, 447), (447, 459, 460, 448), (448, 460, 461, 449), (449, 461, 462, 450), (450, 462, 463, 451), (451, 463, 464, 452), (452, 464, 465, 453), (453, 465, 466, 454), (454, 466, 467, 455), (455, 467, 456, 444), (456, 468, 469, 457), (457, 469, 470, 458), (458, 470, 471, 459), (459, 471, 472, 460), (460, 472, 473, 461), (461, 473, 474, 462), (462, 474, 475, 463), (463, 475, 476, 464), (464, 476, 477, 465), (465, 477, 478, 466), (466, 478, 479, 467), (467, 479, 468, 456), (468, 480, 481, 469), (469, 481, 482, 470), (470, 482, 483, 471), (471, 483, 484, 472), (472, 484, 485, 473), (473, 485, 486, 474), (474, 486, 487, 475), (475, 487, 488, 476), (476, 488, 489, 477), (477, 489, 490, 478), (478, 490, 491, 479), (479, 491, 480, 468), (480, 492, 493, 481), (481, 493, 494, 482), (482, 494, 495, 483), (483, 495, 496, 484), (484, 496, 497, 485), (485, 497, 498, 486), (486, 498, 499, 487), (487, 499, 500, 488), (488, 500, 501, 489), (489, 501, 502, 490), (490, 502, 503, 491), (491, 503, 492, 480), (492, 504, 505, 493), (493, 505, 506, 494), (494, 506, 507, 495), (495, 507, 508, 496), (496, 508, 509, 497), (497, 509, 510, 498), (498, 510, 511, 499), (499, 511, 512, 500), (500, 512, 513, 501), (501, 513, 514, 502), (502, 514, 515, 503), (503, 515, 504, 492), (504, 516, 517, 505), (505, 517, 518, 506), (506, 518, 519, 507), (507, 519, 520, 508), (508, 520, 521, 509), (509, 521, 522, 510), (510, 522, 523, 511), (511, 523, 524, 512), (512, 524, 525, 513), (513, 525, 526, 514), (514, 526, 527, 515), (515, 527, 516, 504), (516, 528, 529, 517), (517, 529, 530, 518), (518, 530, 531, 519), (519, 531, 532, 520), (520, 532, 533, 521), (521, 533, 534, 522), (522, 534, 535, 523), (523, 535, 536, 524), (524, 536, 537, 525), (525, 537, 538, 526), (526, 538, 539, 527), (527, 539, 528, 516), (528, 540, 541, 529), (529, 541, 542, 530), (530, 542, 543, 531), (531, 543, 544, 532), (532, 544, 545, 533), (533, 545, 546, 534), (534, 546, 547, 535), (535, 547, 548, 536), (536, 548, 549, 537), (537, 549, 550, 538), (538, 550, 551, 539), (539, 551, 540, 528), (540, 552, 553, 541), (541, 553, 554, 542), (542, 554, 555, 543), (543, 555, 556, 544), (544, 556, 557, 545), (545, 557, 558, 546), (546, 558, 559, 547), (547, 559, 560, 548), (548, 560, 561, 549), (549, 561, 562, 550), (550, 562, 563, 551), (551, 563, 552, 540), (552, 564, 565, 553), (553, 565, 566, 554), (554, 566, 567, 555), (555, 567, 568, 556), (556, 568, 569, 557), (557, 569, 570, 558), (558, 570, 571, 559), (559, 571, 572, 560), (560, 572, 573, 561), (561, 573, 574, 562), (562, 574, 575, 563), (563, 575, 564, 552), (564, 0, 1, 565), (565, 1, 2, 566), (566, 2, 3, 567), (567, 3, 4, 568), (568, 4, 5, 569), (569, 5, 6, 570), (570, 6, 7, 571), (571, 7, 8, 572), (572, 8, 9, 573), (573, 9, 10, 574), (574, 10, 11, 575), (575, 11, 0, 564)])
me_torus_002.use_remesh_preserve_volume = False
me_torus_002.use_remesh_preserve_attributes = False
me_torus_002.use_mirror_vertex_groups = False
me_torus_002.update()
me_torus_001 = bpy.data.meshes.new('Torus.001')
me_torus_001.from_pydata([(0.73, 0.0, 0.0), (0.7206, 0.0, 0.035), (0.695, 0.0, 0.06062), (0.66, 0.0, 0.07), (0.625, 0.0, 0.06062), (0.5994, 0.0, 0.035), (0.59, 0.0, 8.573e-18), (0.5994, 0.0, -0.035), (0.625, 0.0, -0.06062), (0.66, 0.0, -0.07), (0.695, 0.0, -0.06062), (0.7206, 0.0, -0.035), (0.7238, 0.09528, 0.0), (0.7145, 0.09406, 0.035), (0.6891, 0.09072, 0.06062), (0.6544, 0.08615, 0.07), (0.6197, 0.08158, 0.06062), (0.5943, 0.07823, 0.035), (0.585, 0.07701, 8.573e-18), (0.5943, 0.07823, -0.035), (0.6197, 0.08158, -0.06062), (0.6544, 0.08615, -0.07), (0.6891, 0.09072, -0.06062), (0.7145, 0.09406, -0.035), (0.7051, 0.1889, 0.0), (0.6961, 0.1865, 0.035), (0.6713, 0.1799, 0.06062), (0.6375, 0.1708, 0.07), (0.6037, 0.1618, 0.06062), (0.579, 0.1551, 0.035), (0.5699, 0.1527, 8.573e-18), (0.579, 0.1551, -0.035), (0.6037, 0.1618, -0.06062), (0.6375, 0.1708, -0.07), (0.6713, 0.1799, -0.06062), (0.6961, 0.1865, -0.035), (0.6744, 0.2794, 0.0), (0.6658, 0.2758, 0.035), (0.6421, 0.266, 0.06062), (0.6098, 0.2526, 0.07), (0.5774, 0.2392, 0.06062), (0.5538, 0.2294, 0.035), (0.5451, 0.2258, 8.573e-18), (0.5538, 0.2294, -0.035), (0.5774, 0.2392, -0.06062), (0.6098, 0.2526, -0.07), (0.6421, 0.266, -0.06062), (0.6658, 0.2758, -0.035), (0.6322, 0.365, 0.0), (0.6241, 0.3603, 0.035), (0.6019, 0.3475, 0.06062), (0.5716, 0.33, 0.07), (0.5413, 0.3125, 0.06062), (0.5191, 0.2997, 0.035), (0.511, 0.295, 8.573e-18), (0.5191, 0.2997, -0.035), (0.5413, 0.3125, -0.06062), (0.5716, 0.33, -0.07), (0.6019, 0.3475, -0.06062), (0.6241, 0.3603, -0.035), (0.5791, 0.4444, 0.0), (0.5717, 0.4387, 0.035), (0.5514, 0.4231, 0.06062), (0.5236, 0.4018, 0.07), (0.4958, 0.3805, 0.06062), (0.4755, 0.3649, 0.035), (0.4681, 0.3592, 8.573e-18), (0.4755, 0.3649, -0.035), (0.4958, 0.3805, -0.06062), (0.5236, 0.4018, -0.07), (0.5514, 0.4231, -0.06062), (0.5717, 0.4387, -0.035), (0.5162, 0.5162, 0.0), (0.5096, 0.5096, 0.035), (0.4914, 0.4914, 0.06062), (0.4667, 0.4667, 0.07), (0.4419, 0.4419, 0.06062), (0.4238, 0.4238, 0.035), (0.4172, 0.4172, 8.573e-18), (0.4238, 0.4238, -0.035), (0.4419, 0.4419, -0.06062), (0.4667, 0.4667, -0.07), (0.4914, 0.4914, -0.06062), (0.5096, 0.5096, -0.035), (0.4444, 0.5791, 0.0), (0.4387, 0.5717, 0.035), (0.4231, 0.5514, 0.06062), (0.4018, 0.5236, 0.07), (0.3805, 0.4958, 0.06062), (0.3649, 0.4755, 0.035), (0.3592, 0.4681, 8.573e-18), (0.3649, 0.4755, -0.035), (0.3805, 0.4958, -0.06062), (0.4018, 0.5236, -0.07), (0.4231, 0.5514, -0.06062), (0.4387, 0.5717, -0.035), (0.365, 0.6322, 0.0), (0.3603, 0.6241, 0.035), (0.3475, 0.6019, 0.06062), (0.33, 0.5716, 0.07), (0.3125, 0.5413, 0.06062), (0.2997, 0.5191, 0.035), (0.295, 0.511, 8.573e-18), (0.2997, 0.5191, -0.035), (0.3125, 0.5413, -0.06062), (0.33, 0.5716, -0.07), (0.3475, 0.6019, -0.06062), (0.3603, 0.6241, -0.035), (0.2794, 0.6744, 0.0), (0.2758, 0.6658, 0.035), (0.266, 0.6421, 0.06062), (0.2526, 0.6098, 0.07), (0.2392, 0.5774, 0.06062), (0.2294, 0.5538, 0.035), (0.2258, 0.5451, 8.573e-18), (0.2294, 0.5538, -0.035), (0.2392, 0.5774, -0.06062), (0.2526, 0.6098, -0.07), (0.266, 0.6421, -0.06062), (0.2758, 0.6658, -0.035), (0.1889, 0.7051, 0.0), (0.1865, 0.6961, 0.035), (0.1799, 0.6713, 0.06062), (0.1708, 0.6375, 0.07), (0.1618, 0.6037, 0.06062), (0.1551, 0.579, 0.035), (0.1527, 0.5699, 8.573e-18), (0.1551, 0.579, -0.035), (0.1618, 0.6037, -0.06062), (0.1708, 0.6375, -0.07), (0.1799, 0.6713, -0.06062), (0.1865, 0.6961, -0.035), (0.09528, 0.7238, 0.0), (0.09406, 0.7145, 0.035), (0.09072, 0.6891, 0.06062), (0.08615, 0.6544, 0.07), (0.08158, 0.6197, 0.06062), (0.07823, 0.5943, 0.035), (0.07701, 0.585, 8.573e-18), (0.07823, 0.5943, -0.035), (0.08158, 0.6197, -0.06062), (0.08615, 0.6544, -0.07), (0.09072, 0.6891, -0.06062), (0.09406, 0.7145, -0.035), (5.511e-08, 0.73, 0.0), (5.441e-08, 0.7206, 0.035), (5.247e-08, 0.695, 0.06062), (4.983e-08, 0.66, 0.07), (4.719e-08, 0.625, 0.06062), (4.525e-08, 0.5994, 0.035), (4.454e-08, 0.59, 8.573e-18), (4.525e-08, 0.5994, -0.035), (4.719e-08, 0.625, -0.06062), (4.983e-08, 0.66, -0.07), (5.247e-08, 0.695, -0.06062), (5.441e-08, 0.7206, -0.035), (-0.09528, 0.7238, 0.0), (-0.09406, 0.7145, 0.035), (-0.09072, 0.6891, 0.06062), (-0.08615, 0.6544, 0.07), (-0.08158, 0.6197, 0.06062), (-0.07823, 0.5943, 0.035), (-0.07701, 0.585, 8.573e-18), (-0.07823, 0.5943, -0.035), (-0.08158, 0.6197, -0.06062), (-0.08615, 0.6544, -0.07), (-0.09072, 0.6891, -0.06062), (-0.09406, 0.7145, -0.035), (-0.1889, 0.7051, 0.0), (-0.1865, 0.6961, 0.035), (-0.1799, 0.6713, 0.06062), (-0.1708, 0.6375, 0.07), (-0.1618, 0.6037, 0.06062), (-0.1551, 0.579, 0.035), (-0.1527, 0.5699, 8.573e-18), (-0.1551, 0.579, -0.035), (-0.1618, 0.6037, -0.06062), (-0.1708, 0.6375, -0.07), (-0.1799, 0.6713, -0.06062), (-0.1865, 0.6961, -0.035), (-0.2794, 0.6744, 0.0), (-0.2758, 0.6658, 0.035), (-0.266, 0.6421, 0.06062), (-0.2526, 0.6098, 0.07), (-0.2392, 0.5774, 0.06062), (-0.2294, 0.5538, 0.035), (-0.2258, 0.5451, 8.573e-18), (-0.2294, 0.5538, -0.035), (-0.2392, 0.5774, -0.06062), (-0.2526, 0.6098, -0.07), (-0.266, 0.6421, -0.06062), (-0.2758, 0.6658, -0.035), (-0.365, 0.6322, 0.0), (-0.3603, 0.6241, 0.035), (-0.3475, 0.6019, 0.06062), (-0.33, 0.5716, 0.07), (-0.3125, 0.5413, 0.06062), (-0.2997, 0.5191, 0.035), (-0.295, 0.511, 8.573e-18), (-0.2997, 0.5191, -0.035), (-0.3125, 0.5413, -0.06062), (-0.33, 0.5716, -0.07), (-0.3475, 0.6019, -0.06062), (-0.3603, 0.6241, -0.035), (-0.4444, 0.5791, 0.0), (-0.4387, 0.5717, 0.035), (-0.4231, 0.5514, 0.06062), (-0.4018, 0.5236, 0.07), (-0.3805, 0.4958, 0.06062), (-0.3649, 0.4755, 0.035), (-0.3592, 0.4681, 8.573e-18), (-0.3649, 0.4755, -0.035), (-0.3805, 0.4958, -0.06062), (-0.4018, 0.5236, -0.07), (-0.4231, 0.5514, -0.06062), (-0.4387, 0.5717, -0.035), (-0.5162, 0.5162, 0.0), (-0.5096, 0.5096, 0.035), (-0.4914, 0.4914, 0.06062), (-0.4667, 0.4667, 0.07), (-0.4419, 0.4419, 0.06062), (-0.4238, 0.4238, 0.035), (-0.4172, 0.4172, 8.573e-18), (-0.4238, 0.4238, -0.035), (-0.4419, 0.4419, -0.06062), (-0.4667, 0.4667, -0.07), (-0.4914, 0.4914, -0.06062), (-0.5096, 0.5096, -0.035), (-0.5791, 0.4444, 0.0), (-0.5717, 0.4387, 0.035), (-0.5514, 0.4231, 0.06062), (-0.5236, 0.4018, 0.07), (-0.4958, 0.3805, 0.06062), (-0.4755, 0.3649, 0.035), (-0.4681, 0.3592, 8.573e-18), (-0.4755, 0.3649, -0.035), (-0.4958, 0.3805, -0.06062), (-0.5236, 0.4018, -0.07), (-0.5514, 0.4231, -0.06062), (-0.5717, 0.4387, -0.035), (-0.6322, 0.365, 0.0), (-0.6241, 0.3603, 0.035), (-0.6019, 0.3475, 0.06062), (-0.5716, 0.33, 0.07), (-0.5413, 0.3125, 0.06062), (-0.5191, 0.2997, 0.035), (-0.511, 0.295, 8.573e-18), (-0.5191, 0.2997, -0.035), (-0.5413, 0.3125, -0.06062), (-0.5716, 0.33, -0.07), (-0.6019, 0.3475, -0.06062), (-0.6241, 0.3603, -0.035), (-0.6744, 0.2794, 0.0), (-0.6658, 0.2758, 0.035), (-0.6421, 0.266, 0.06062), (-0.6098, 0.2526, 0.07), (-0.5774, 0.2392, 0.06062), (-0.5538, 0.2294, 0.035), (-0.5451, 0.2258, 8.573e-18), (-0.5538, 0.2294, -0.035), (-0.5774, 0.2392, -0.06062), (-0.6098, 0.2526, -0.07), (-0.6421, 0.266, -0.06062), (-0.6658, 0.2758, -0.035), (-0.7051, 0.1889, 0.0), (-0.6961, 0.1865, 0.035), (-0.6713, 0.1799, 0.06062), (-0.6375, 0.1708, 0.07), (-0.6037, 0.1618, 0.06062), (-0.579, 0.1551, 0.035), (-0.5699, 0.1527, 8.573e-18), (-0.579, 0.1551, -0.035), (-0.6037, 0.1618, -0.06062), (-0.6375, 0.1708, -0.07), (-0.6713, 0.1799, -0.06062), (-0.6961, 0.1865, -0.035), (-0.7238, 0.09528, 0.0), (-0.7145, 0.09406, 0.035), (-0.6891, 0.09072, 0.06062), (-0.6544, 0.08615, 0.07), (-0.6197, 0.08158, 0.06062), (-0.5943, 0.07823, 0.035), (-0.585, 0.07701, 8.573e-18), (-0.5943, 0.07823, -0.035), (-0.6197, 0.08158, -0.06062), (-0.6544, 0.08615, -0.07), (-0.6891, 0.09072, -0.06062), (-0.7145, 0.09406, -0.035), (-0.73, 6.382e-08, 0.0), (-0.7206, 6.3e-08, 0.035), (-0.695, 6.076e-08, 0.06062), (-0.66, 5.77e-08, 0.07), (-0.625, 5.464e-08, 0.06062), (-0.5994, 5.24e-08, 0.035), (-0.59, 5.158e-08, 8.573e-18), (-0.5994, 5.24e-08, -0.035), (-0.625, 5.464e-08, -0.06062), (-0.66, 5.77e-08, -0.07), (-0.695, 6.076e-08, -0.06062), (-0.7206, 6.3e-08, -0.035), (-0.7238, -0.09528, 0.0), (-0.7145, -0.09406, 0.035), (-0.6891, -0.09072, 0.06062), (-0.6544, -0.08615, 0.07), (-0.6197, -0.08158, 0.06062), (-0.5943, -0.07823, 0.035), (-0.585, -0.07701, 8.573e-18), (-0.5943, -0.07823, -0.035), (-0.6197, -0.08158, -0.06062), (-0.6544, -0.08615, -0.07), (-0.6891, -0.09072, -0.06062), (-0.7145, -0.09406, -0.035), (-0.7051, -0.1889, 0.0), (-0.6961, -0.1865, 0.035), (-0.6713, -0.1799, 0.06062), (-0.6375, -0.1708, 0.07), (-0.6037, -0.1618, 0.06062), (-0.579, -0.1551, 0.035), (-0.5699, -0.1527, 8.573e-18), (-0.579, -0.1551, -0.035), (-0.6037, -0.1618, -0.06062), (-0.6375, -0.1708, -0.07), (-0.6713, -0.1799, -0.06062), (-0.6961, -0.1865, -0.035), (-0.6744, -0.2794, 0.0), (-0.6658, -0.2758, 0.035), (-0.6421, -0.266, 0.06062), (-0.6098, -0.2526, 0.07), (-0.5774, -0.2392, 0.06062), (-0.5538, -0.2294, 0.035), (-0.5451, -0.2258, 8.573e-18), (-0.5538, -0.2294, -0.035), (-0.5774, -0.2392, -0.06062), (-0.6098, -0.2526, -0.07), (-0.6421, -0.266, -0.06062), (-0.6658, -0.2758, -0.035), (-0.6322, -0.365, 0.0), (-0.6241, -0.3603, 0.035), (-0.6019, -0.3475, 0.06062), (-0.5716, -0.33, 0.07), (-0.5413, -0.3125, 0.06062), (-0.5191, -0.2997, 0.035), (-0.511, -0.295, 8.573e-18), (-0.5191, -0.2997, -0.035), (-0.5413, -0.3125, -0.06062), (-0.5716, -0.33, -0.07), (-0.6019, -0.3475, -0.06062), (-0.6241, -0.3603, -0.035), (-0.5791, -0.4444, 0.0), (-0.5717, -0.4387, 0.035), (-0.5514, -0.4231, 0.06062), (-0.5236, -0.4018, 0.07), (-0.4958, -0.3805, 0.06062), (-0.4755, -0.3649, 0.035), (-0.4681, -0.3592, 8.573e-18), (-0.4755, -0.3649, -0.035), (-0.4958, -0.3805, -0.06062), (-0.5236, -0.4018, -0.07), (-0.5514, -0.4231, -0.06062), (-0.5717, -0.4387, -0.035), (-0.5162, -0.5162, 0.0), (-0.5096, -0.5096, 0.035), (-0.4914, -0.4914, 0.06062), (-0.4667, -0.4667, 0.07), (-0.4419, -0.4419, 0.06062), (-0.4238, -0.4238, 0.035), (-0.4172, -0.4172, 8.573e-18), (-0.4238, -0.4238, -0.035), (-0.4419, -0.4419, -0.06062), (-0.4667, -0.4667, -0.07), (-0.4914, -0.4914, -0.06062), (-0.5096, -0.5096, -0.035), (-0.4444, -0.5791, 0.0), (-0.4387, -0.5717, 0.035), (-0.4231, -0.5514, 0.06062), (-0.4018, -0.5236, 0.07), (-0.3805, -0.4958, 0.06062), (-0.3649, -0.4755, 0.035), (-0.3592, -0.4681, 8.573e-18), (-0.3649, -0.4755, -0.035), (-0.3805, -0.4958, -0.06062), (-0.4018, -0.5236, -0.07), (-0.4231, -0.5514, -0.06062), (-0.4387, -0.5717, -0.035), (-0.365, -0.6322, 0.0), (-0.3603, -0.6241, 0.035), (-0.3475, -0.6019, 0.06062), (-0.33, -0.5716, 0.07), (-0.3125, -0.5413, 0.06062), (-0.2997, -0.5191, 0.035), (-0.295, -0.511, 8.573e-18), (-0.2997, -0.5191, -0.035), (-0.3125, -0.5413, -0.06062), (-0.33, -0.5716, -0.07), (-0.3475, -0.6019, -0.06062), (-0.3603, -0.6241, -0.035), (-0.2794, -0.6744, 0.0), (-0.2758, -0.6658, 0.035), (-0.266, -0.6421, 0.06062), (-0.2526, -0.6098, 0.07), (-0.2392, -0.5774, 0.06062), (-0.2294, -0.5538, 0.035), (-0.2258, -0.5451, 8.573e-18), (-0.2294, -0.5538, -0.035), (-0.2392, -0.5774, -0.06062), (-0.2526, -0.6098, -0.07), (-0.266, -0.6421, -0.06062), (-0.2758, -0.6658, -0.035), (-0.1889, -0.7051, 0.0), (-0.1865, -0.6961, 0.035), (-0.1799, -0.6713, 0.06062), (-0.1708, -0.6375, 0.07), (-0.1618, -0.6037, 0.06062), (-0.1551, -0.579, 0.035), (-0.1527, -0.5699, 8.573e-18), (-0.1551, -0.579, -0.035), (-0.1618, -0.6037, -0.06062), (-0.1708, -0.6375, -0.07), (-0.1799, -0.6713, -0.06062), (-0.1865, -0.6961, -0.035), (-0.09528, -0.7238, 0.0), (-0.09406, -0.7145, 0.035), (-0.09072, -0.6891, 0.06062), (-0.08615, -0.6544, 0.07), (-0.08158, -0.6197, 0.06062), (-0.07823, -0.5943, 0.035), (-0.07701, -0.585, 8.573e-18), (-0.07823, -0.5943, -0.035), (-0.08158, -0.6197, -0.06062), (-0.08615, -0.6544, -0.07), (-0.09072, -0.6891, -0.06062), (-0.09406, -0.7145, -0.035), (5.511e-08, -0.73, 0.0), (5.441e-08, -0.7206, 0.035), (5.247e-08, -0.695, 0.06062), (4.983e-08, -0.66, 0.07), (4.719e-08, -0.625, 0.06062), (4.525e-08, -0.5994, 0.035), (4.454e-08, -0.59, 8.573e-18), (4.525e-08, -0.5994, -0.035), (4.719e-08, -0.625, -0.06062), (4.983e-08, -0.66, -0.07), (5.247e-08, -0.695, -0.06062), (5.441e-08, -0.7206, -0.035), (0.09528, -0.7238, 0.0), (0.09406, -0.7145, 0.035), (0.09072, -0.6891, 0.06062), (0.08615, -0.6544, 0.07), (0.08158, -0.6197, 0.06062), (0.07823, -0.5943, 0.035), (0.07701, -0.585, 8.573e-18), (0.07823, -0.5943, -0.035), (0.08158, -0.6197, -0.06062), (0.08615, -0.6544, -0.07), (0.09072, -0.6891, -0.06062), (0.09406, -0.7145, -0.035), (0.1889, -0.7051, 0.0), (0.1865, -0.6961, 0.035), (0.1799, -0.6713, 0.06062), (0.1708, -0.6375, 0.07), (0.1618, -0.6037, 0.06062), (0.1551, -0.579, 0.035), (0.1527, -0.5699, 8.573e-18), (0.1551, -0.579, -0.035), (0.1618, -0.6037, -0.06062), (0.1708, -0.6375, -0.07), (0.1799, -0.6713, -0.06062), (0.1865, -0.6961, -0.035), (0.2794, -0.6744, 0.0), (0.2758, -0.6658, 0.035), (0.266, -0.6421, 0.06062), (0.2526, -0.6098, 0.07), (0.2392, -0.5774, 0.06062), (0.2294, -0.5538, 0.035), (0.2258, -0.5451, 8.573e-18), (0.2294, -0.5538, -0.035), (0.2392, -0.5774, -0.06062), (0.2526, -0.6098, -0.07), (0.266, -0.6421, -0.06062), (0.2758, -0.6658, -0.035), (0.365, -0.6322, 0.0), (0.3603, -0.6241, 0.035), (0.3475, -0.6019, 0.06062), (0.33, -0.5716, 0.07), (0.3125, -0.5413, 0.06062), (0.2997, -0.5191, 0.035), (0.295, -0.511, 8.573e-18), (0.2997, -0.5191, -0.035), (0.3125, -0.5413, -0.06062), (0.33, -0.5716, -0.07), (0.3475, -0.6019, -0.06062), (0.3603, -0.6241, -0.035), (0.4444, -0.5791, 0.0), (0.4387, -0.5717, 0.035), (0.4231, -0.5514, 0.06062), (0.4018, -0.5236, 0.07), (0.3805, -0.4958, 0.06062), (0.3649, -0.4755, 0.035), (0.3592, -0.4681, 8.573e-18), (0.3649, -0.4755, -0.035), (0.3805, -0.4958, -0.06062), (0.4018, -0.5236, -0.07), (0.4231, -0.5514, -0.06062), (0.4387, -0.5717, -0.035), (0.5162, -0.5162, 0.0), (0.5096, -0.5096, 0.035), (0.4914, -0.4914, 0.06062), (0.4667, -0.4667, 0.07), (0.4419, -0.4419, 0.06062), (0.4238, -0.4238, 0.035), (0.4172, -0.4172, 8.573e-18), (0.4238, -0.4238, -0.035), (0.4419, -0.4419, -0.06062), (0.4667, -0.4667, -0.07), (0.4914, -0.4914, -0.06062), (0.5096, -0.5096, -0.035), (0.5791, -0.4444, 0.0), (0.5717, -0.4387, 0.035), (0.5514, -0.4231, 0.06062), (0.5236, -0.4018, 0.07), (0.4958, -0.3805, 0.06062), (0.4755, -0.3649, 0.035), (0.4681, -0.3592, 8.573e-18), (0.4755, -0.3649, -0.035), (0.4958, -0.3805, -0.06062), (0.5236, -0.4018, -0.07), (0.5514, -0.4231, -0.06062), (0.5717, -0.4387, -0.035), (0.6322, -0.365, 0.0), (0.6241, -0.3603, 0.035), (0.6019, -0.3475, 0.06062), (0.5716, -0.33, 0.07), (0.5413, -0.3125, 0.06062), (0.5191, -0.2997, 0.035), (0.511, -0.295, 8.573e-18), (0.5191, -0.2997, -0.035), (0.5413, -0.3125, -0.06062), (0.5716, -0.33, -0.07), (0.6019, -0.3475, -0.06062), (0.6241, -0.3603, -0.035), (0.6744, -0.2794, 0.0), (0.6658, -0.2758, 0.035), (0.6421, -0.266, 0.06062), (0.6098, -0.2526, 0.07), (0.5774, -0.2392, 0.06062), (0.5538, -0.2294, 0.035), (0.5451, -0.2258, 8.573e-18), (0.5538, -0.2294, -0.035), (0.5774, -0.2392, -0.06062), (0.6098, -0.2526, -0.07), (0.6421, -0.266, -0.06062), (0.6658, -0.2758, -0.035), (0.7051, -0.1889, 0.0), (0.6961, -0.1865, 0.035), (0.6713, -0.1799, 0.06062), (0.6375, -0.1708, 0.07), (0.6037, -0.1618, 0.06062), (0.579, -0.1551, 0.035), (0.5699, -0.1527, 8.573e-18), (0.579, -0.1551, -0.035), (0.6037, -0.1618, -0.06062), (0.6375, -0.1708, -0.07), (0.6713, -0.1799, -0.06062), (0.6961, -0.1865, -0.035), (0.7238, -0.09528, 0.0), (0.7145, -0.09406, 0.035), (0.6891, -0.09072, 0.06062), (0.6544, -0.08615, 0.07), (0.6197, -0.08158, 0.06062), (0.5943, -0.07823, 0.035), (0.585, -0.07701, 8.573e-18), (0.5943, -0.07823, -0.035), (0.6197, -0.08158, -0.06062), (0.6544, -0.08615, -0.07), (0.6891, -0.09072, -0.06062), (0.7145, -0.09406, -0.035)], [], [(0, 12, 13, 1), (1, 13, 14, 2), (2, 14, 15, 3), (3, 15, 16, 4), (4, 16, 17, 5), (5, 17, 18, 6), (6, 18, 19, 7), (7, 19, 20, 8), (8, 20, 21, 9), (9, 21, 22, 10), (10, 22, 23, 11), (11, 23, 12, 0), (12, 24, 25, 13), (13, 25, 26, 14), (14, 26, 27, 15), (15, 27, 28, 16), (16, 28, 29, 17), (17, 29, 30, 18), (18, 30, 31, 19), (19, 31, 32, 20), (20, 32, 33, 21), (21, 33, 34, 22), (22, 34, 35, 23), (23, 35, 24, 12), (24, 36, 37, 25), (25, 37, 38, 26), (26, 38, 39, 27), (27, 39, 40, 28), (28, 40, 41, 29), (29, 41, 42, 30), (30, 42, 43, 31), (31, 43, 44, 32), (32, 44, 45, 33), (33, 45, 46, 34), (34, 46, 47, 35), (35, 47, 36, 24), (36, 48, 49, 37), (37, 49, 50, 38), (38, 50, 51, 39), (39, 51, 52, 40), (40, 52, 53, 41), (41, 53, 54, 42), (42, 54, 55, 43), (43, 55, 56, 44), (44, 56, 57, 45), (45, 57, 58, 46), (46, 58, 59, 47), (47, 59, 48, 36), (48, 60, 61, 49), (49, 61, 62, 50), (50, 62, 63, 51), (51, 63, 64, 52), (52, 64, 65, 53), (53, 65, 66, 54), (54, 66, 67, 55), (55, 67, 68, 56), (56, 68, 69, 57), (57, 69, 70, 58), (58, 70, 71, 59), (59, 71, 60, 48), (60, 72, 73, 61), (61, 73, 74, 62), (62, 74, 75, 63), (63, 75, 76, 64), (64, 76, 77, 65), (65, 77, 78, 66), (66, 78, 79, 67), (67, 79, 80, 68), (68, 80, 81, 69), (69, 81, 82, 70), (70, 82, 83, 71), (71, 83, 72, 60), (72, 84, 85, 73), (73, 85, 86, 74), (74, 86, 87, 75), (75, 87, 88, 76), (76, 88, 89, 77), (77, 89, 90, 78), (78, 90, 91, 79), (79, 91, 92, 80), (80, 92, 93, 81), (81, 93, 94, 82), (82, 94, 95, 83), (83, 95, 84, 72), (84, 96, 97, 85), (85, 97, 98, 86), (86, 98, 99, 87), (87, 99, 100, 88), (88, 100, 101, 89), (89, 101, 102, 90), (90, 102, 103, 91), (91, 103, 104, 92), (92, 104, 105, 93), (93, 105, 106, 94), (94, 106, 107, 95), (95, 107, 96, 84), (96, 108, 109, 97), (97, 109, 110, 98), (98, 110, 111, 99), (99, 111, 112, 100), (100, 112, 113, 101), (101, 113, 114, 102), (102, 114, 115, 103), (103, 115, 116, 104), (104, 116, 117, 105), (105, 117, 118, 106), (106, 118, 119, 107), (107, 119, 108, 96), (108, 120, 121, 109), (109, 121, 122, 110), (110, 122, 123, 111), (111, 123, 124, 112), (112, 124, 125, 113), (113, 125, 126, 114), (114, 126, 127, 115), (115, 127, 128, 116), (116, 128, 129, 117), (117, 129, 130, 118), (118, 130, 131, 119), (119, 131, 120, 108), (120, 132, 133, 121), (121, 133, 134, 122), (122, 134, 135, 123), (123, 135, 136, 124), (124, 136, 137, 125), (125, 137, 138, 126), (126, 138, 139, 127), (127, 139, 140, 128), (128, 140, 141, 129), (129, 141, 142, 130), (130, 142, 143, 131), (131, 143, 132, 120), (132, 144, 145, 133), (133, 145, 146, 134), (134, 146, 147, 135), (135, 147, 148, 136), (136, 148, 149, 137), (137, 149, 150, 138), (138, 150, 151, 139), (139, 151, 152, 140), (140, 152, 153, 141), (141, 153, 154, 142), (142, 154, 155, 143), (143, 155, 144, 132), (144, 156, 157, 145), (145, 157, 158, 146), (146, 158, 159, 147), (147, 159, 160, 148), (148, 160, 161, 149), (149, 161, 162, 150), (150, 162, 163, 151), (151, 163, 164, 152), (152, 164, 165, 153), (153, 165, 166, 154), (154, 166, 167, 155), (155, 167, 156, 144), (156, 168, 169, 157), (157, 169, 170, 158), (158, 170, 171, 159), (159, 171, 172, 160), (160, 172, 173, 161), (161, 173, 174, 162), (162, 174, 175, 163), (163, 175, 176, 164), (164, 176, 177, 165), (165, 177, 178, 166), (166, 178, 179, 167), (167, 179, 168, 156), (168, 180, 181, 169), (169, 181, 182, 170), (170, 182, 183, 171), (171, 183, 184, 172), (172, 184, 185, 173), (173, 185, 186, 174), (174, 186, 187, 175), (175, 187, 188, 176), (176, 188, 189, 177), (177, 189, 190, 178), (178, 190, 191, 179), (179, 191, 180, 168), (180, 192, 193, 181), (181, 193, 194, 182), (182, 194, 195, 183), (183, 195, 196, 184), (184, 196, 197, 185), (185, 197, 198, 186), (186, 198, 199, 187), (187, 199, 200, 188), (188, 200, 201, 189), (189, 201, 202, 190), (190, 202, 203, 191), (191, 203, 192, 180), (192, 204, 205, 193), (193, 205, 206, 194), (194, 206, 207, 195), (195, 207, 208, 196), (196, 208, 209, 197), (197, 209, 210, 198), (198, 210, 211, 199), (199, 211, 212, 200), (200, 212, 213, 201), (201, 213, 214, 202), (202, 214, 215, 203), (203, 215, 204, 192), (204, 216, 217, 205), (205, 217, 218, 206), (206, 218, 219, 207), (207, 219, 220, 208), (208, 220, 221, 209), (209, 221, 222, 210), (210, 222, 223, 211), (211, 223, 224, 212), (212, 224, 225, 213), (213, 225, 226, 214), (214, 226, 227, 215), (215, 227, 216, 204), (216, 228, 229, 217), (217, 229, 230, 218), (218, 230, 231, 219), (219, 231, 232, 220), (220, 232, 233, 221), (221, 233, 234, 222), (222, 234, 235, 223), (223, 235, 236, 224), (224, 236, 237, 225), (225, 237, 238, 226), (226, 238, 239, 227), (227, 239, 228, 216), (228, 240, 241, 229), (229, 241, 242, 230), (230, 242, 243, 231), (231, 243, 244, 232), (232, 244, 245, 233), (233, 245, 246, 234), (234, 246, 247, 235), (235, 247, 248, 236), (236, 248, 249, 237), (237, 249, 250, 238), (238, 250, 251, 239), (239, 251, 240, 228), (240, 252, 253, 241), (241, 253, 254, 242), (242, 254, 255, 243), (243, 255, 256, 244), (244, 256, 257, 245), (245, 257, 258, 246), (246, 258, 259, 247), (247, 259, 260, 248), (248, 260, 261, 249), (249, 261, 262, 250), (250, 262, 263, 251), (251, 263, 252, 240), (252, 264, 265, 253), (253, 265, 266, 254), (254, 266, 267, 255), (255, 267, 268, 256), (256, 268, 269, 257), (257, 269, 270, 258), (258, 270, 271, 259), (259, 271, 272, 260), (260, 272, 273, 261), (261, 273, 274, 262), (262, 274, 275, 263), (263, 275, 264, 252), (264, 276, 277, 265), (265, 277, 278, 266), (266, 278, 279, 267), (267, 279, 280, 268), (268, 280, 281, 269), (269, 281, 282, 270), (270, 282, 283, 271), (271, 283, 284, 272), (272, 284, 285, 273), (273, 285, 286, 274), (274, 286, 287, 275), (275, 287, 276, 264), (276, 288, 289, 277), (277, 289, 290, 278), (278, 290, 291, 279), (279, 291, 292, 280), (280, 292, 293, 281), (281, 293, 294, 282), (282, 294, 295, 283), (283, 295, 296, 284), (284, 296, 297, 285), (285, 297, 298, 286), (286, 298, 299, 287), (287, 299, 288, 276), (288, 300, 301, 289), (289, 301, 302, 290), (290, 302, 303, 291), (291, 303, 304, 292), (292, 304, 305, 293), (293, 305, 306, 294), (294, 306, 307, 295), (295, 307, 308, 296), (296, 308, 309, 297), (297, 309, 310, 298), (298, 310, 311, 299), (299, 311, 300, 288), (300, 312, 313, 301), (301, 313, 314, 302), (302, 314, 315, 303), (303, 315, 316, 304), (304, 316, 317, 305), (305, 317, 318, 306), (306, 318, 319, 307), (307, 319, 320, 308), (308, 320, 321, 309), (309, 321, 322, 310), (310, 322, 323, 311), (311, 323, 312, 300), (312, 324, 325, 313), (313, 325, 326, 314), (314, 326, 327, 315), (315, 327, 328, 316), (316, 328, 329, 317), (317, 329, 330, 318), (318, 330, 331, 319), (319, 331, 332, 320), (320, 332, 333, 321), (321, 333, 334, 322), (322, 334, 335, 323), (323, 335, 324, 312), (324, 336, 337, 325), (325, 337, 338, 326), (326, 338, 339, 327), (327, 339, 340, 328), (328, 340, 341, 329), (329, 341, 342, 330), (330, 342, 343, 331), (331, 343, 344, 332), (332, 344, 345, 333), (333, 345, 346, 334), (334, 346, 347, 335), (335, 347, 336, 324), (336, 348, 349, 337), (337, 349, 350, 338), (338, 350, 351, 339), (339, 351, 352, 340), (340, 352, 353, 341), (341, 353, 354, 342), (342, 354, 355, 343), (343, 355, 356, 344), (344, 356, 357, 345), (345, 357, 358, 346), (346, 358, 359, 347), (347, 359, 348, 336), (348, 360, 361, 349), (349, 361, 362, 350), (350, 362, 363, 351), (351, 363, 364, 352), (352, 364, 365, 353), (353, 365, 366, 354), (354, 366, 367, 355), (355, 367, 368, 356), (356, 368, 369, 357), (357, 369, 370, 358), (358, 370, 371, 359), (359, 371, 360, 348), (360, 372, 373, 361), (361, 373, 374, 362), (362, 374, 375, 363), (363, 375, 376, 364), (364, 376, 377, 365), (365, 377, 378, 366), (366, 378, 379, 367), (367, 379, 380, 368), (368, 380, 381, 369), (369, 381, 382, 370), (370, 382, 383, 371), (371, 383, 372, 360), (372, 384, 385, 373), (373, 385, 386, 374), (374, 386, 387, 375), (375, 387, 388, 376), (376, 388, 389, 377), (377, 389, 390, 378), (378, 390, 391, 379), (379, 391, 392, 380), (380, 392, 393, 381), (381, 393, 394, 382), (382, 394, 395, 383), (383, 395, 384, 372), (384, 396, 397, 385), (385, 397, 398, 386), (386, 398, 399, 387), (387, 399, 400, 388), (388, 400, 401, 389), (389, 401, 402, 390), (390, 402, 403, 391), (391, 403, 404, 392), (392, 404, 405, 393), (393, 405, 406, 394), (394, 406, 407, 395), (395, 407, 396, 384), (396, 408, 409, 397), (397, 409, 410, 398), (398, 410, 411, 399), (399, 411, 412, 400), (400, 412, 413, 401), (401, 413, 414, 402), (402, 414, 415, 403), (403, 415, 416, 404), (404, 416, 417, 405), (405, 417, 418, 406), (406, 418, 419, 407), (407, 419, 408, 396), (408, 420, 421, 409), (409, 421, 422, 410), (410, 422, 423, 411), (411, 423, 424, 412), (412, 424, 425, 413), (413, 425, 426, 414), (414, 426, 427, 415), (415, 427, 428, 416), (416, 428, 429, 417), (417, 429, 430, 418), (418, 430, 431, 419), (419, 431, 420, 408), (420, 432, 433, 421), (421, 433, 434, 422), (422, 434, 435, 423), (423, 435, 436, 424), (424, 436, 437, 425), (425, 437, 438, 426), (426, 438, 439, 427), (427, 439, 440, 428), (428, 440, 441, 429), (429, 441, 442, 430), (430, 442, 443, 431), (431, 443, 432, 420), (432, 444, 445, 433), (433, 445, 446, 434), (434, 446, 447, 435), (435, 447, 448, 436), (436, 448, 449, 437), (437, 449, 450, 438), (438, 450, 451, 439), (439, 451, 452, 440), (440, 452, 453, 441), (441, 453, 454, 442), (442, 454, 455, 443), (443, 455, 444, 432), (444, 456, 457, 445), (445, 457, 458, 446), (446, 458, 459, 447), (447, 459, 460, 448), (448, 460, 461, 449), (449, 461, 462, 450), (450, 462, 463, 451), (451, 463, 464, 452), (452, 464, 465, 453), (453, 465, 466, 454), (454, 466, 467, 455), (455, 467, 456, 444), (456, 468, 469, 457), (457, 469, 470, 458), (458, 470, 471, 459), (459, 471, 472, 460), (460, 472, 473, 461), (461, 473, 474, 462), (462, 474, 475, 463), (463, 475, 476, 464), (464, 476, 477, 465), (465, 477, 478, 466), (466, 478, 479, 467), (467, 479, 468, 456), (468, 480, 481, 469), (469, 481, 482, 470), (470, 482, 483, 471), (471, 483, 484, 472), (472, 484, 485, 473), (473, 485, 486, 474), (474, 486, 487, 475), (475, 487, 488, 476), (476, 488, 489, 477), (477, 489, 490, 478), (478, 490, 491, 479), (479, 491, 480, 468), (480, 492, 493, 481), (481, 493, 494, 482), (482, 494, 495, 483), (483, 495, 496, 484), (484, 496, 497, 485), (485, 497, 498, 486), (486, 498, 499, 487), (487, 499, 500, 488), (488, 500, 501, 489), (489, 501, 502, 490), (490, 502, 503, 491), (491, 503, 492, 480), (492, 504, 505, 493), (493, 505, 506, 494), (494, 506, 507, 495), (495, 507, 508, 496), (496, 508, 509, 497), (497, 509, 510, 498), (498, 510, 511, 499), (499, 511, 512, 500), (500, 512, 513, 501), (501, 513, 514, 502), (502, 514, 515, 503), (503, 515, 504, 492), (504, 516, 517, 505), (505, 517, 518, 506), (506, 518, 519, 507), (507, 519, 520, 508), (508, 520, 521, 509), (509, 521, 522, 510), (510, 522, 523, 511), (511, 523, 524, 512), (512, 524, 525, 513), (513, 525, 526, 514), (514, 526, 527, 515), (515, 527, 516, 504), (516, 528, 529, 517), (517, 529, 530, 518), (518, 530, 531, 519), (519, 531, 532, 520), (520, 532, 533, 521), (521, 533, 534, 522), (522, 534, 535, 523), (523, 535, 536, 524), (524, 536, 537, 525), (525, 537, 538, 526), (526, 538, 539, 527), (527, 539, 528, 516), (528, 540, 541, 529), (529, 541, 542, 530), (530, 542, 543, 531), (531, 543, 544, 532), (532, 544, 545, 533), (533, 545, 546, 534), (534, 546, 547, 535), (535, 547, 548, 536), (536, 548, 549, 537), (537, 549, 550, 538), (538, 550, 551, 539), (539, 551, 540, 528), (540, 552, 553, 541), (541, 553, 554, 542), (542, 554, 555, 543), (543, 555, 556, 544), (544, 556, 557, 545), (545, 557, 558, 546), (546, 558, 559, 547), (547, 559, 560, 548), (548, 560, 561, 549), (549, 561, 562, 550), (550, 562, 563, 551), (551, 563, 552, 540), (552, 564, 565, 553), (553, 565, 566, 554), (554, 566, 567, 555), (555, 567, 568, 556), (556, 568, 569, 557), (557, 569, 570, 558), (558, 570, 571, 559), (559, 571, 572, 560), (560, 572, 573, 561), (561, 573, 574, 562), (562, 574, 575, 563), (563, 575, 564, 552), (564, 0, 1, 565), (565, 1, 2, 566), (566, 2, 3, 567), (567, 3, 4, 568), (568, 4, 5, 569), (569, 5, 6, 570), (570, 6, 7, 571), (571, 7, 8, 572), (572, 8, 9, 573), (573, 9, 10, 574), (574, 10, 11, 575), (575, 11, 0, 564)])
me_torus_001.use_remesh_preserve_volume = False
me_torus_001.use_remesh_preserve_attributes = False
me_torus_001.use_mirror_vertex_groups = False
me_torus_001.update()

# ---- objects
ob_torus_002 = bpy.data.objects.new('Torus.002', me_torus_002)
ob_torus_001 = bpy.data.objects.new('Torus.001', me_torus_001)
ob_lamp = bpy.data.objects.new('Lamp', light_lamp)
ob_camera = bpy.data.objects.new('Camera', cam_camera)

# ---- transforms, parenting, visibility, modifiers, constraints
ob_torus_002.location = (0.0, 0.0, 0.0)
ob_torus_002.lineart.crease_threshold = 0.0
ob_torus_001.location = (0.0, 0.0, 0.0)
ob_torus_001.lineart.crease_threshold = 0.0
ob_lamp.location = (4.076, 1.005, 5.904)
ob_lamp.rotation_euler = (0.6503, 0.05522, 1.866)
ob_lamp.lock_rotations_4d = False
ob_lamp.empty_display_type = 'ARROWS'
ob_lamp.color = (0.0, 0.0, 0.0, 0.0)
ob_lamp.lineart.crease_threshold = 0.0
ob_camera.location = (7.481, -6.508, 5.344)
ob_camera.rotation_euler = (1.109, 0.0, 0.8149)
ob_camera.lock_rotations_4d = False
ob_camera.empty_display_type = 'ARROWS'
ob_camera.color = (0.0, 0.0, 0.0, 0.0)
ob_camera.display_type = 'WIRE'
ob_camera.lineart.crease_threshold = 0.0

# ---- collection membership
col_collection_1.objects.link(ob_torus_002)
col_collection_1.objects.link(ob_torus_001)
col_collection_1.objects.link(ob_lamp)
col_collection_1.objects.link(ob_camera)

# ---- scene / render settings (as saved in the file)
scene.camera = ob_camera
scene.frame_start = 1; scene.frame_end = 250; scene.frame_set(1)
scene.render.engine = 'BLENDER_EEVEE_NEXT'
scene.render.resolution_percentage = 50
scene.render.dither_intensity = 0.0
scene.cycles.use_denoising = False
scene.cycles.samples = 128
scene.cycles.sampling_pattern = 'TABULATED_SOBOL'
scene.cycles.use_adaptive_sampling = False
scene.cycles.use_light_tree = False
scene.cycles.blur_glossy = 0.0
scene.cycles.sample_clamp_indirect = 0.0
scene.view_settings.view_transform = 'Standard'
bpy.context.view_layer.update()
